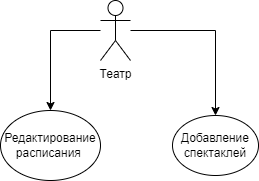

The diagram above was exported from draw.io. Its source (the exported page's mxGraphModel, read from the mxfile embedded in the PNG):
<mxGraphModel dx="1009" dy="542" grid="1" gridSize="10" guides="1" tooltips="1" connect="1" arrows="1" fold="1" page="1" pageScale="1" pageWidth="827" pageHeight="1169" math="0" shadow="0">
  <root>
    <mxCell id="0" />
    <mxCell id="1" parent="0" />
    <mxCell id="8SFHe40Xppbr9CI5KLfW-1" style="edgeStyle=orthogonalEdgeStyle;rounded=0;orthogonalLoop=1;jettySize=auto;html=1;entryX=0.5;entryY=0;entryDx=0;entryDy=0;" parent="1" source="8SFHe40Xppbr9CI5KLfW-3" target="8SFHe40Xppbr9CI5KLfW-4" edge="1">
      <mxGeometry relative="1" as="geometry" />
    </mxCell>
    <mxCell id="8SFHe40Xppbr9CI5KLfW-2" style="edgeStyle=orthogonalEdgeStyle;rounded=0;orthogonalLoop=1;jettySize=auto;html=1;entryX=0.5;entryY=0;entryDx=0;entryDy=0;" parent="1" source="8SFHe40Xppbr9CI5KLfW-3" target="8SFHe40Xppbr9CI5KLfW-5" edge="1">
      <mxGeometry relative="1" as="geometry">
        <Array as="points">
          <mxPoint x="335" y="340" />
        </Array>
      </mxGeometry>
    </mxCell>
    <mxCell id="8SFHe40Xppbr9CI5KLfW-3" value="Театр" style="shape=umlActor;verticalLabelPosition=bottom;verticalAlign=top;html=1;outlineConnect=0;fillColor=none;" parent="1" vertex="1">
      <mxGeometry x="385" y="310" width="30" height="60" as="geometry" />
    </mxCell>
    <mxCell id="8SFHe40Xppbr9CI5KLfW-4" value="Добавление спектаклей" style="ellipse;whiteSpace=wrap;html=1;fillColor=none;" parent="1" vertex="1">
      <mxGeometry x="457" y="425" width="86" height="60" as="geometry" />
    </mxCell>
    <mxCell id="8SFHe40Xppbr9CI5KLfW-5" value="Редактирование расписания&amp;nbsp;" style="ellipse;whiteSpace=wrap;html=1;fillColor=none;" parent="1" vertex="1">
      <mxGeometry x="285" y="420" width="100" height="70" as="geometry" />
    </mxCell>
  </root>
</mxGraphModel>